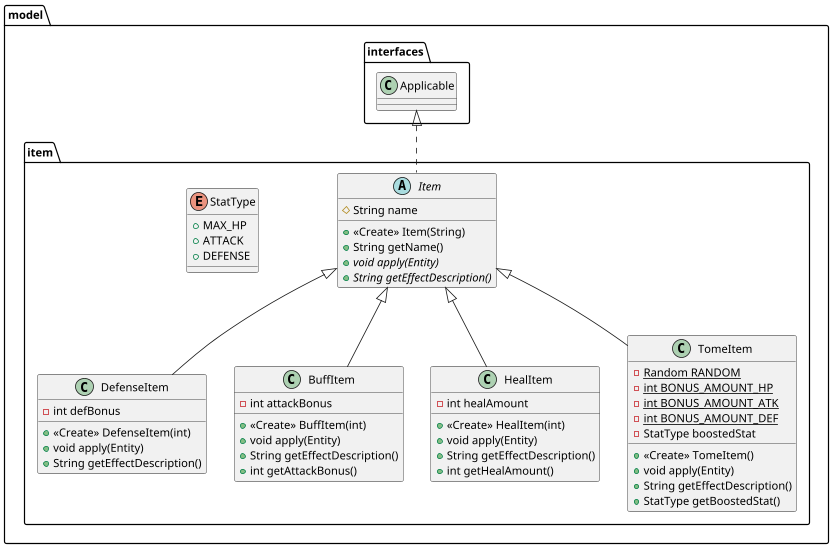

The diagram above was rendered by PlantUML. Its source (embedded in the PNG):
@startuml
class model.item.DefenseItem {
- int defBonus
+ <<Create>> DefenseItem(int)
+ void apply(Entity)
+ String getEffectDescription()
}


class model.item.BuffItem {
- int attackBonus
+ <<Create>> BuffItem(int)
+ void apply(Entity)
+ String getEffectDescription()
+ int getAttackBonus()
}


class model.item.HealItem {
- int healAmount
+ <<Create>> HealItem(int)
+ void apply(Entity)
+ String getEffectDescription()
+ int getHealAmount()
}


class model.item.TomeItem {
- {static} Random RANDOM
- {static} int BONUS_AMOUNT_HP
- {static} int BONUS_AMOUNT_ATK
- {static} int BONUS_AMOUNT_DEF
- StatType boostedStat
+ <<Create>> TomeItem()
+ void apply(Entity)
+ String getEffectDescription()
+ StatType getBoostedStat()
}


abstract class model.item.Item {
# String name
+ <<Create>> Item(String)
+ String getName()
+ {abstract}void apply(Entity)
+ {abstract}String getEffectDescription()
}


enum model.item.StatType {
+  MAX_HP
+  ATTACK
+  DEFENSE
}



model.item.Item <|-- model.item.DefenseItem
model.item.Item <|-- model.item.BuffItem
model.item.Item <|-- model.item.HealItem
model.item.Item <|-- model.item.TomeItem
model.interfaces.Applicable <|.. model.item.Item
@enduml